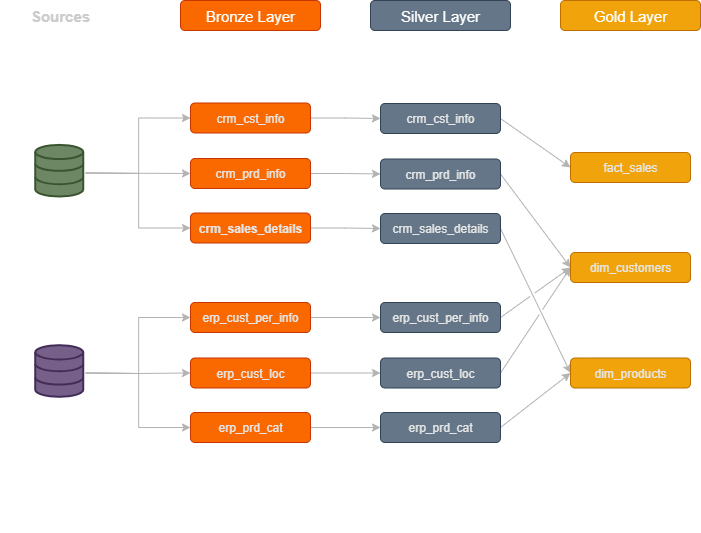

The diagram above was exported from draw.io. Its source (the exported page's mxGraphModel, read from the mxfile embedded in the PNG):
<mxGraphModel dx="1371" dy="769" grid="0" gridSize="10" guides="1" tooltips="1" connect="1" arrows="1" fold="1" page="1" pageScale="1" pageWidth="850" pageHeight="1100" math="0" shadow="0">
  <root>
    <mxCell id="0" />
    <mxCell id="1" parent="0" />
    <mxCell id="uaiTTK6Pyd6hK97yvOhi-2" value="" style="rounded=1;whiteSpace=wrap;html=1;strokeColor=default;fillColor=none;dashed=1;dashPattern=1 4;align=center;verticalAlign=middle;arcSize=6;fontFamily=Helvetica;fontSize=12;fontColor=default;" vertex="1" parent="1">
      <mxGeometry x="74" y="260" width="120" height="489" as="geometry" />
    </mxCell>
    <mxCell id="uaiTTK6Pyd6hK97yvOhi-3" value="" style="rounded=1;whiteSpace=wrap;html=1;strokeColor=default;fillColor=none;dashed=1;dashPattern=1 4;arcSize=6;" vertex="1" parent="1">
      <mxGeometry x="254" y="259" width="140" height="490" as="geometry" />
    </mxCell>
    <mxCell id="uaiTTK6Pyd6hK97yvOhi-4" value="" style="rounded=1;whiteSpace=wrap;html=1;strokeColor=default;fillColor=none;dashed=1;dashPattern=1 4;align=center;verticalAlign=middle;arcSize=6;fontFamily=Helvetica;fontSize=12;fontColor=default;" vertex="1" parent="1">
      <mxGeometry x="634" y="259" width="140" height="490" as="geometry" />
    </mxCell>
    <mxCell id="uaiTTK6Pyd6hK97yvOhi-5" value="" style="rounded=1;whiteSpace=wrap;html=1;strokeColor=default;fillColor=none;dashed=1;dashPattern=1 4;align=center;verticalAlign=middle;arcSize=6;fontFamily=Helvetica;fontSize=12;fontColor=default;" vertex="1" parent="1">
      <mxGeometry x="444" y="259" width="140" height="490" as="geometry" />
    </mxCell>
    <mxCell id="uaiTTK6Pyd6hK97yvOhi-6" value="&lt;font style=&quot;font-size: 15px; color: rgb(255, 255, 255);&quot;&gt;Bronze Layer&lt;/font&gt;" style="rounded=1;whiteSpace=wrap;html=1;fillColor=#fa6800;strokeColor=#C73500;imageWidth=14;imageAspect=0;imageHeight=27;absoluteArcSize=0;fontColor=#000000;" vertex="1" parent="1">
      <mxGeometry x="254" y="217" width="140" height="30" as="geometry" />
    </mxCell>
    <mxCell id="uaiTTK6Pyd6hK97yvOhi-7" value="&lt;font style=&quot;font-size: 15px; color: rgb(255, 255, 255);&quot;&gt;Silver Layer&lt;/font&gt;" style="rounded=1;whiteSpace=wrap;html=1;fillColor=#647687;strokeColor=#314354;fontColor=#ffffff;" vertex="1" parent="1">
      <mxGeometry x="444" y="217" width="140" height="30" as="geometry" />
    </mxCell>
    <mxCell id="uaiTTK6Pyd6hK97yvOhi-8" value="&lt;font style=&quot;font-size: 15px; color: rgb(255, 255, 255);&quot;&gt;Gold Layer&lt;/font&gt;" style="rounded=1;whiteSpace=wrap;html=1;fillColor=#f0a30a;strokeColor=#BD7000;fontColor=#000000;" vertex="1" parent="1">
      <mxGeometry x="634" y="217" width="140" height="30" as="geometry" />
    </mxCell>
    <mxCell id="uaiTTK6Pyd6hK97yvOhi-9" value="&lt;font style=&quot;color: rgb(204, 204, 204);&quot;&gt;&lt;font&gt;&lt;span style=&quot;font-size: 15px;&quot;&gt;&lt;b style=&quot;&quot;&gt;Sources&lt;/b&gt;&lt;/span&gt;&lt;/font&gt;&lt;span style=&quot;font-family: monospace; font-size: 0px; text-align: start; text-wrap: nowrap; color: rgba(0, 0, 0, 0);&quot;&gt;%3CmxGraphModel%3E%3Croot%3E%3CmxCell%20id%3D%220%22%2F%3E%3CmxCell%20id%3D%221%22%20parent%3D%220%22%2F%3E%3CmxCell%20id%3D%222%22%20value%3D%22%26lt%3Bfont%20style%3D%26quot%3Bfont-size%3A%2015px%3B%20color%3A%20rgb(26%2C%2026%2C%2026)%3B%26quot%3B%26gt%3B%26lt%3Bb%26gt%3BBronze%20Layer%26lt%3B%2Fb%26gt%3B%26lt%3B%2Ffont%26gt%3B%22%20style%3D%22rounded%3D0%3BwhiteSpace%3Dwrap%3Bhtml%3D1%3BfillColor%3D%23FFB570%3BstrokeColor%3Dnone%3BimageWidth%3D14%3BimageAspect%3D0%3BimageHeight%3D27%3BabsoluteArcSize%3D0%3B%22%20vertex%3D%221%22%20parent%3D%221%22%3E%3CmxGeometry%20x%3D%22190%22%20y%3D%22140%22%20width%3D%22140%22%20height%3D%2230%22%20as%3D%22geometry%22%2F%3E%3C%2FmxCell%3E%3C%2Froot%3E%3C%2FmxGraphModel%3Ev&lt;/span&gt;&lt;/font&gt;" style="rounded=0;whiteSpace=wrap;html=1;imageWidth=14;imageAspect=0;imageHeight=27;absoluteArcSize=0;strokeColor=none;fillColor=none;" vertex="1" parent="1">
      <mxGeometry x="104" y="217" width="60" height="30" as="geometry" />
    </mxCell>
    <mxCell id="uaiTTK6Pyd6hK97yvOhi-10" style="edgeStyle=orthogonalEdgeStyle;rounded=0;orthogonalLoop=1;jettySize=auto;html=1;entryX=0;entryY=0.5;entryDx=0;entryDy=0;strokeColor=#B3B3B3;align=center;verticalAlign=middle;fontFamily=Helvetica;fontSize=11;fontColor=default;labelBackgroundColor=default;endArrow=classic;" edge="1" parent="1" target="uaiTTK6Pyd6hK97yvOhi-23">
      <mxGeometry relative="1" as="geometry">
        <mxPoint x="159.26" y="389.48275862068976" as="sourcePoint" />
      </mxGeometry>
    </mxCell>
    <mxCell id="uaiTTK6Pyd6hK97yvOhi-11" style="edgeStyle=orthogonalEdgeStyle;rounded=0;orthogonalLoop=1;jettySize=auto;html=1;entryX=0;entryY=0.5;entryDx=0;entryDy=0;strokeColor=#B3B3B3;" edge="1" parent="1" target="uaiTTK6Pyd6hK97yvOhi-21">
      <mxGeometry relative="1" as="geometry">
        <mxPoint x="159.26" y="389.48275862068976" as="sourcePoint" />
      </mxGeometry>
    </mxCell>
    <mxCell id="uaiTTK6Pyd6hK97yvOhi-12" style="edgeStyle=orthogonalEdgeStyle;rounded=0;orthogonalLoop=1;jettySize=auto;html=1;entryX=0;entryY=0.5;entryDx=0;entryDy=0;strokeColor=#B3B3B3;align=center;verticalAlign=middle;fontFamily=Helvetica;fontSize=11;fontColor=default;labelBackgroundColor=default;endArrow=classic;" edge="1" parent="1" target="uaiTTK6Pyd6hK97yvOhi-25">
      <mxGeometry relative="1" as="geometry">
        <mxPoint x="159.26" y="389.48275862068976" as="sourcePoint" />
      </mxGeometry>
    </mxCell>
    <mxCell id="uaiTTK6Pyd6hK97yvOhi-14" style="edgeStyle=orthogonalEdgeStyle;rounded=0;orthogonalLoop=1;jettySize=auto;html=1;entryX=0;entryY=0.5;entryDx=0;entryDy=0;strokeColor=#B3B3B3;align=center;verticalAlign=middle;fontFamily=Helvetica;fontSize=11;fontColor=default;labelBackgroundColor=default;endArrow=classic;" edge="1" parent="1" target="uaiTTK6Pyd6hK97yvOhi-29">
      <mxGeometry relative="1" as="geometry">
        <mxPoint x="159.26" y="589.5" as="sourcePoint" />
      </mxGeometry>
    </mxCell>
    <mxCell id="uaiTTK6Pyd6hK97yvOhi-15" style="edgeStyle=orthogonalEdgeStyle;rounded=0;orthogonalLoop=1;jettySize=auto;html=1;entryX=0;entryY=0.5;entryDx=0;entryDy=0;strokeColor=#B3B3B3;align=center;verticalAlign=middle;fontFamily=Helvetica;fontSize=11;fontColor=default;labelBackgroundColor=default;endArrow=classic;" edge="1" parent="1" target="uaiTTK6Pyd6hK97yvOhi-31">
      <mxGeometry relative="1" as="geometry">
        <mxPoint x="159.26" y="589.4827586206898" as="sourcePoint" />
      </mxGeometry>
    </mxCell>
    <mxCell id="uaiTTK6Pyd6hK97yvOhi-16" style="edgeStyle=orthogonalEdgeStyle;rounded=0;orthogonalLoop=1;jettySize=auto;html=1;entryX=0;entryY=0.5;entryDx=0;entryDy=0;strokeColor=#B3B3B3;align=center;verticalAlign=middle;fontFamily=Helvetica;fontSize=11;fontColor=default;labelBackgroundColor=default;endArrow=classic;" edge="1" parent="1" target="uaiTTK6Pyd6hK97yvOhi-27">
      <mxGeometry relative="1" as="geometry">
        <mxPoint x="159.26" y="589.4827586206898" as="sourcePoint" />
      </mxGeometry>
    </mxCell>
    <mxCell id="uaiTTK6Pyd6hK97yvOhi-18" value="CRM" style="text;html=1;align=center;verticalAlign=middle;whiteSpace=wrap;rounded=0;" vertex="1" parent="1">
      <mxGeometry x="102.74" y="413" width="60" height="30" as="geometry" />
    </mxCell>
    <mxCell id="uaiTTK6Pyd6hK97yvOhi-19" value="ERP" style="text;html=1;align=center;verticalAlign=middle;whiteSpace=wrap;rounded=0;" vertex="1" parent="1">
      <mxGeometry x="102.74" y="613.31" width="60" height="30" as="geometry" />
    </mxCell>
    <mxCell id="uaiTTK6Pyd6hK97yvOhi-20" style="edgeStyle=orthogonalEdgeStyle;rounded=0;orthogonalLoop=1;jettySize=auto;html=1;exitX=1;exitY=0.5;exitDx=0;exitDy=0;entryX=0;entryY=0.5;entryDx=0;entryDy=0;strokeColor=#B3B3B3;align=center;verticalAlign=middle;fontFamily=Helvetica;fontSize=11;fontColor=default;labelBackgroundColor=default;endArrow=classic;" edge="1" parent="1" source="uaiTTK6Pyd6hK97yvOhi-21" target="uaiTTK6Pyd6hK97yvOhi-33">
      <mxGeometry relative="1" as="geometry" />
    </mxCell>
    <mxCell id="uaiTTK6Pyd6hK97yvOhi-21" value="&lt;font style=&quot;color: rgb(230, 230, 230);&quot;&gt;crm_cst_info&lt;/font&gt;" style="rounded=1;whiteSpace=wrap;html=1;align=center;verticalAlign=middle;fontFamily=Helvetica;fontSize=12;fontColor=#000000;fillColor=#fa6800;strokeColor=#C73500;" vertex="1" parent="1">
      <mxGeometry x="264" y="319.5" width="120" height="30" as="geometry" />
    </mxCell>
    <mxCell id="uaiTTK6Pyd6hK97yvOhi-22" style="edgeStyle=orthogonalEdgeStyle;rounded=0;orthogonalLoop=1;jettySize=auto;html=1;exitX=1;exitY=0.5;exitDx=0;exitDy=0;entryX=0;entryY=0.5;entryDx=0;entryDy=0;strokeColor=#B3B3B3;align=center;verticalAlign=middle;fontFamily=Helvetica;fontSize=11;fontColor=default;labelBackgroundColor=default;endArrow=classic;" edge="1" parent="1" source="uaiTTK6Pyd6hK97yvOhi-23" target="uaiTTK6Pyd6hK97yvOhi-35">
      <mxGeometry relative="1" as="geometry" />
    </mxCell>
    <mxCell id="uaiTTK6Pyd6hK97yvOhi-23" value="&lt;font style=&quot;color: rgb(230, 230, 230);&quot;&gt;crm_prd_info&lt;/font&gt;" style="rounded=1;whiteSpace=wrap;html=1;align=center;verticalAlign=middle;fontFamily=Helvetica;fontSize=12;fontColor=#000000;fillColor=#fa6800;strokeColor=#C73500;" vertex="1" parent="1">
      <mxGeometry x="264" y="375" width="120" height="30" as="geometry" />
    </mxCell>
    <mxCell id="uaiTTK6Pyd6hK97yvOhi-24" style="edgeStyle=orthogonalEdgeStyle;rounded=0;orthogonalLoop=1;jettySize=auto;html=1;exitX=1;exitY=0.5;exitDx=0;exitDy=0;entryX=0;entryY=0.5;entryDx=0;entryDy=0;strokeColor=#B3B3B3;align=center;verticalAlign=middle;fontFamily=Helvetica;fontSize=11;fontColor=default;labelBackgroundColor=default;endArrow=classic;" edge="1" parent="1" source="uaiTTK6Pyd6hK97yvOhi-25" target="uaiTTK6Pyd6hK97yvOhi-37">
      <mxGeometry relative="1" as="geometry" />
    </mxCell>
    <mxCell id="uaiTTK6Pyd6hK97yvOhi-25" value="&lt;font style=&quot;color: rgb(230, 230, 230);&quot;&gt;&lt;b style=&quot;&quot;&gt;crm_sales_details&lt;/b&gt;&lt;/font&gt;" style="rounded=1;whiteSpace=wrap;html=1;align=center;verticalAlign=middle;fontFamily=Helvetica;fontSize=12;fontColor=#000000;fillColor=#fa6800;strokeColor=#C73500;" vertex="1" parent="1">
      <mxGeometry x="264" y="429.5" width="120" height="30" as="geometry" />
    </mxCell>
    <mxCell id="uaiTTK6Pyd6hK97yvOhi-26" style="edgeStyle=orthogonalEdgeStyle;rounded=0;orthogonalLoop=1;jettySize=auto;html=1;exitX=1;exitY=0.5;exitDx=0;exitDy=0;strokeColor=#B3B3B3;align=center;verticalAlign=middle;fontFamily=Helvetica;fontSize=11;fontColor=default;labelBackgroundColor=default;endArrow=classic;" edge="1" parent="1" source="uaiTTK6Pyd6hK97yvOhi-27" target="uaiTTK6Pyd6hK97yvOhi-39">
      <mxGeometry relative="1" as="geometry" />
    </mxCell>
    <mxCell id="uaiTTK6Pyd6hK97yvOhi-27" value="&lt;font style=&quot;color: rgb(230, 230, 230);&quot;&gt;erp_cust_per_info&lt;/font&gt;" style="rounded=1;whiteSpace=wrap;html=1;align=center;verticalAlign=middle;fontFamily=Helvetica;fontSize=12;fontColor=#000000;fillColor=#fa6800;strokeColor=#C73500;" vertex="1" parent="1">
      <mxGeometry x="264" y="519" width="120" height="30" as="geometry" />
    </mxCell>
    <mxCell id="uaiTTK6Pyd6hK97yvOhi-28" style="edgeStyle=orthogonalEdgeStyle;rounded=0;orthogonalLoop=1;jettySize=auto;html=1;exitX=1;exitY=0.5;exitDx=0;exitDy=0;strokeColor=#B3B3B3;align=center;verticalAlign=middle;fontFamily=Helvetica;fontSize=11;fontColor=default;labelBackgroundColor=default;endArrow=classic;" edge="1" parent="1" source="uaiTTK6Pyd6hK97yvOhi-29" target="uaiTTK6Pyd6hK97yvOhi-41">
      <mxGeometry relative="1" as="geometry" />
    </mxCell>
    <mxCell id="uaiTTK6Pyd6hK97yvOhi-29" value="&lt;font style=&quot;color: rgb(230, 230, 230);&quot;&gt;erp_cust_loc&lt;/font&gt;" style="rounded=1;whiteSpace=wrap;html=1;align=center;verticalAlign=middle;fontFamily=Helvetica;fontSize=12;fontColor=#000000;fillColor=#fa6800;strokeColor=#C73500;" vertex="1" parent="1">
      <mxGeometry x="264" y="574.5" width="120" height="30" as="geometry" />
    </mxCell>
    <mxCell id="uaiTTK6Pyd6hK97yvOhi-30" style="edgeStyle=orthogonalEdgeStyle;rounded=0;orthogonalLoop=1;jettySize=auto;html=1;exitX=1;exitY=0.5;exitDx=0;exitDy=0;entryX=0;entryY=0.5;entryDx=0;entryDy=0;strokeColor=#B3B3B3;align=center;verticalAlign=middle;fontFamily=Helvetica;fontSize=11;fontColor=default;labelBackgroundColor=default;endArrow=classic;" edge="1" parent="1" source="uaiTTK6Pyd6hK97yvOhi-31" target="uaiTTK6Pyd6hK97yvOhi-43">
      <mxGeometry relative="1" as="geometry" />
    </mxCell>
    <mxCell id="uaiTTK6Pyd6hK97yvOhi-31" value="&lt;font style=&quot;color: rgb(230, 230, 230);&quot;&gt;erp_prd_cat&lt;/font&gt;" style="rounded=1;whiteSpace=wrap;html=1;align=center;verticalAlign=middle;fontFamily=Helvetica;fontSize=12;fontColor=#000000;fillColor=#fa6800;strokeColor=#C73500;" vertex="1" parent="1">
      <mxGeometry x="264" y="629" width="120" height="30" as="geometry" />
    </mxCell>
    <mxCell id="uaiTTK6Pyd6hK97yvOhi-32" style="rounded=0;orthogonalLoop=1;jettySize=auto;html=1;exitX=1;exitY=0.5;exitDx=0;exitDy=0;entryX=0;entryY=0.5;entryDx=0;entryDy=0;strokeColor=#B3B3B3;align=center;verticalAlign=middle;fontFamily=Helvetica;fontSize=11;fontColor=default;labelBackgroundColor=default;endArrow=classic;" edge="1" parent="1" source="uaiTTK6Pyd6hK97yvOhi-33" target="uaiTTK6Pyd6hK97yvOhi-44">
      <mxGeometry relative="1" as="geometry" />
    </mxCell>
    <mxCell id="uaiTTK6Pyd6hK97yvOhi-33" value="&lt;font style=&quot;color: rgb(230, 230, 230);&quot;&gt;crm_cst_info&lt;/font&gt;" style="rounded=1;whiteSpace=wrap;html=1;align=center;verticalAlign=middle;fontFamily=Helvetica;fontSize=12;fontColor=#ffffff;fillColor=#647687;strokeColor=#314354;" vertex="1" parent="1">
      <mxGeometry x="454" y="320" width="120" height="30" as="geometry" />
    </mxCell>
    <mxCell id="uaiTTK6Pyd6hK97yvOhi-34" style="rounded=0;orthogonalLoop=1;jettySize=auto;html=1;exitX=1;exitY=0.5;exitDx=0;exitDy=0;entryX=0;entryY=0.5;entryDx=0;entryDy=0;jumpStyle=gap;strokeColor=#B3B3B3;align=center;verticalAlign=middle;fontFamily=Helvetica;fontSize=11;fontColor=default;labelBackgroundColor=default;endArrow=classic;" edge="1" parent="1" source="uaiTTK6Pyd6hK97yvOhi-35" target="uaiTTK6Pyd6hK97yvOhi-45">
      <mxGeometry relative="1" as="geometry" />
    </mxCell>
    <mxCell id="uaiTTK6Pyd6hK97yvOhi-35" value="&lt;font style=&quot;color: rgb(230, 230, 230);&quot;&gt;crm_prd_info&lt;/font&gt;" style="rounded=1;whiteSpace=wrap;html=1;align=center;verticalAlign=middle;fontFamily=Helvetica;fontSize=12;fontColor=#ffffff;fillColor=#647687;strokeColor=#314354;" vertex="1" parent="1">
      <mxGeometry x="454" y="375.5" width="120" height="30" as="geometry" />
    </mxCell>
    <mxCell id="uaiTTK6Pyd6hK97yvOhi-36" style="rounded=0;orthogonalLoop=1;jettySize=auto;html=1;exitX=1;exitY=0.5;exitDx=0;exitDy=0;entryX=0;entryY=0.5;entryDx=0;entryDy=0;jumpStyle=gap;strokeColor=#B3B3B3;align=center;verticalAlign=middle;fontFamily=Helvetica;fontSize=11;fontColor=default;labelBackgroundColor=default;endArrow=classic;" edge="1" parent="1" source="uaiTTK6Pyd6hK97yvOhi-37" target="uaiTTK6Pyd6hK97yvOhi-46">
      <mxGeometry relative="1" as="geometry" />
    </mxCell>
    <mxCell id="uaiTTK6Pyd6hK97yvOhi-37" value="&lt;span style=&quot;color: rgb(230, 230, 230);&quot;&gt;crm_sales_details&lt;/span&gt;" style="rounded=1;whiteSpace=wrap;html=1;align=center;verticalAlign=middle;fontFamily=Helvetica;fontSize=12;fontColor=#ffffff;fillColor=#647687;strokeColor=#314354;" vertex="1" parent="1">
      <mxGeometry x="454" y="430" width="120" height="30" as="geometry" />
    </mxCell>
    <mxCell id="uaiTTK6Pyd6hK97yvOhi-38" style="rounded=0;orthogonalLoop=1;jettySize=auto;html=1;exitX=1;exitY=0.5;exitDx=0;exitDy=0;entryX=0;entryY=0.5;entryDx=0;entryDy=0;jumpStyle=gap;strokeColor=#B3B3B3;align=center;verticalAlign=middle;fontFamily=Helvetica;fontSize=11;fontColor=default;labelBackgroundColor=default;endArrow=classic;" edge="1" parent="1" source="uaiTTK6Pyd6hK97yvOhi-39" target="uaiTTK6Pyd6hK97yvOhi-45">
      <mxGeometry relative="1" as="geometry">
        <mxPoint x="574" y="489" as="targetPoint" />
      </mxGeometry>
    </mxCell>
    <mxCell id="uaiTTK6Pyd6hK97yvOhi-39" value="&lt;span style=&quot;color: rgb(230, 230, 230);&quot;&gt;erp_cust_per_info&lt;/span&gt;" style="rounded=1;whiteSpace=wrap;html=1;align=center;verticalAlign=middle;fontFamily=Helvetica;fontSize=12;fontColor=#ffffff;fillColor=#647687;strokeColor=#314354;" vertex="1" parent="1">
      <mxGeometry x="454" y="519" width="120" height="30" as="geometry" />
    </mxCell>
    <mxCell id="uaiTTK6Pyd6hK97yvOhi-40" style="rounded=0;orthogonalLoop=1;jettySize=auto;html=1;exitX=1;exitY=0.5;exitDx=0;exitDy=0;entryX=0;entryY=0.5;entryDx=0;entryDy=0;jumpStyle=gap;strokeColor=#B3B3B3;align=center;verticalAlign=middle;fontFamily=Helvetica;fontSize=11;fontColor=default;labelBackgroundColor=default;endArrow=classic;" edge="1" parent="1" source="uaiTTK6Pyd6hK97yvOhi-41" target="uaiTTK6Pyd6hK97yvOhi-45">
      <mxGeometry relative="1" as="geometry" />
    </mxCell>
    <mxCell id="uaiTTK6Pyd6hK97yvOhi-41" value="&lt;span style=&quot;color: rgb(230, 230, 230);&quot;&gt;erp_cust_loc&lt;/span&gt;" style="rounded=1;whiteSpace=wrap;html=1;align=center;verticalAlign=middle;fontFamily=Helvetica;fontSize=12;fontColor=#ffffff;fillColor=#647687;strokeColor=#314354;" vertex="1" parent="1">
      <mxGeometry x="454" y="574.5" width="120" height="30" as="geometry" />
    </mxCell>
    <mxCell id="uaiTTK6Pyd6hK97yvOhi-42" style="rounded=0;orthogonalLoop=1;jettySize=auto;html=1;exitX=1;exitY=0.5;exitDx=0;exitDy=0;entryX=0;entryY=0.5;entryDx=0;entryDy=0;jumpStyle=gap;strokeColor=#B3B3B3;align=center;verticalAlign=middle;fontFamily=Helvetica;fontSize=11;fontColor=default;labelBackgroundColor=default;endArrow=classic;" edge="1" parent="1" source="uaiTTK6Pyd6hK97yvOhi-43" target="uaiTTK6Pyd6hK97yvOhi-46">
      <mxGeometry relative="1" as="geometry" />
    </mxCell>
    <mxCell id="uaiTTK6Pyd6hK97yvOhi-43" value="&lt;span style=&quot;color: rgb(230, 230, 230);&quot;&gt;erp_prd_cat&lt;/span&gt;" style="rounded=1;whiteSpace=wrap;html=1;align=center;verticalAlign=middle;fontFamily=Helvetica;fontSize=12;fontColor=#ffffff;fillColor=#647687;strokeColor=#314354;" vertex="1" parent="1">
      <mxGeometry x="454" y="629" width="120" height="30" as="geometry" />
    </mxCell>
    <mxCell id="uaiTTK6Pyd6hK97yvOhi-44" value="&lt;font style=&quot;color: rgb(230, 230, 230);&quot;&gt;fact_sales&lt;/font&gt;" style="rounded=1;whiteSpace=wrap;html=1;align=center;verticalAlign=middle;fontFamily=Helvetica;fontSize=12;fontColor=#000000;fillColor=#f0a30a;strokeColor=#BD7000;" vertex="1" parent="1">
      <mxGeometry x="644" y="369" width="120" height="30" as="geometry" />
    </mxCell>
    <mxCell id="uaiTTK6Pyd6hK97yvOhi-45" value="&lt;font style=&quot;color: rgb(230, 230, 230);&quot;&gt;dim_customers&lt;/font&gt;" style="rounded=1;whiteSpace=wrap;html=1;align=center;verticalAlign=middle;fontFamily=Helvetica;fontSize=12;fontColor=#000000;fillColor=#f0a30a;strokeColor=#BD7000;" vertex="1" parent="1">
      <mxGeometry x="644" y="469" width="120" height="30" as="geometry" />
    </mxCell>
    <mxCell id="uaiTTK6Pyd6hK97yvOhi-46" value="&lt;font style=&quot;color: rgb(230, 230, 230);&quot;&gt;dim_products&lt;/font&gt;" style="rounded=1;whiteSpace=wrap;html=1;align=center;verticalAlign=middle;fontFamily=Helvetica;fontSize=12;fontColor=#000000;fillColor=#f0a30a;strokeColor=#BD7000;" vertex="1" parent="1">
      <mxGeometry x="644" y="574.5" width="120" height="30" as="geometry" />
    </mxCell>
    <mxCell id="dbkbB0b48QmP4QnBnsjL-1" value="" style="html=1;verticalLabelPosition=bottom;align=center;labelBackgroundColor=#ffffff;verticalAlign=top;strokeWidth=2;strokeColor=#3A5431;shadow=0;dashed=0;shape=mxgraph.ios7.icons.data;fillColor=#6d8764;fontColor=#ffffff;" vertex="1" parent="1">
      <mxGeometry x="108.74000000000001" y="361.38" width="48" height="51.62" as="geometry" />
    </mxCell>
    <mxCell id="dbkbB0b48QmP4QnBnsjL-2" value="" style="html=1;verticalLabelPosition=bottom;align=center;labelBackgroundColor=#ffffff;verticalAlign=top;strokeWidth=2;strokeColor=#432D57;shadow=0;dashed=0;shape=mxgraph.ios7.icons.data;fillColor=#76608a;fontColor=#ffffff;" vertex="1" parent="1">
      <mxGeometry x="108.74" y="561.6899999999999" width="48" height="51.62" as="geometry" />
    </mxCell>
  </root>
</mxGraphModel>